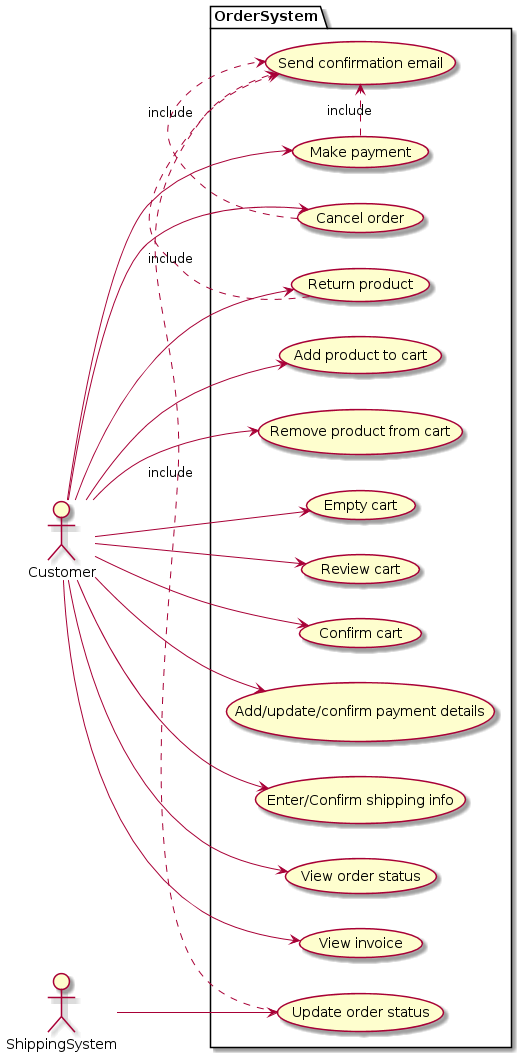

The diagram above was rendered by PlantUML. Its source (embedded in the PNG):
@startuml
left to right direction
actor Customer
actor ShippingSystem

package OrderSystem {
    Customer --> (Add product to cart)
    Customer --> (Remove product from cart)
    Customer --> (Empty cart)
    Customer --> (Review cart)
    Customer --> (Confirm cart)

    Customer --> (Add/update/confirm payment details)
    Customer --> (Enter/Confirm shipping info)
    Customer --> (Make payment)
    (Make payment) .> (Send confirmation email) : include

    Customer --> (View order status)
    Customer --> (Cancel order)
    (Cancel order) .> (Send confirmation email) : include
    Customer --> (View invoice)
    Customer --> (Return product)
    (Return product) .> (Send confirmation email) : include
    ShippingSystem --> (Update order status)
    (Update order status) .> (Send confirmation email) : include
    
}
@enduml